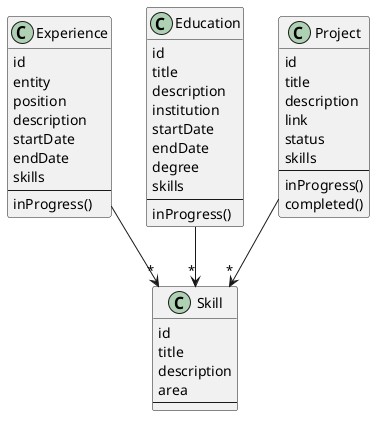

The diagram above was rendered by PlantUML. Its source (embedded in the PNG):
@startuml
class Experience {
    id
    entity
    position
    description
    startDate
    endDate
    skills
    ---
    inProgress()
}

class Education {
    id
    title
    description
    institution
    startDate
    endDate
    degree
    skills
    ---
    inProgress()
}

class Project {
    id
    title
    description
    link
    status
    skills
    ---
    inProgress()
    completed()
}

class Skill {
    id
    title
    description
    area
    ---
}

Experience --> "*" Skill
Education --> "*" Skill
Project --> "*" Skill
@enduml